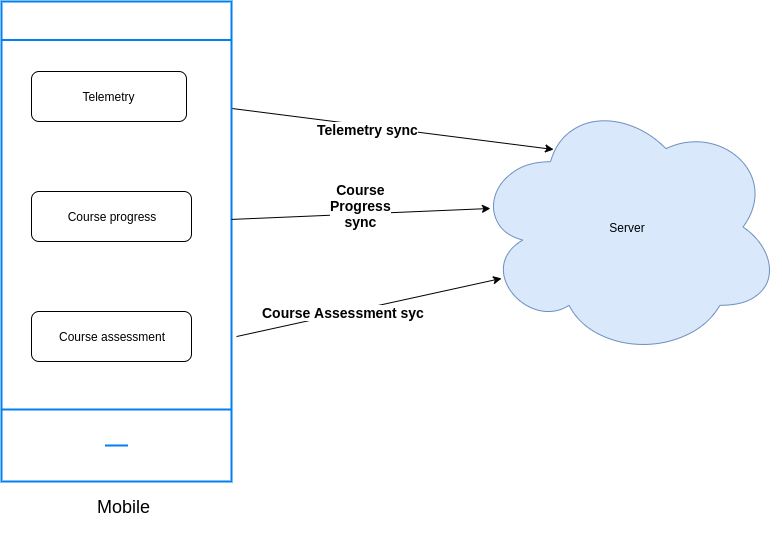

The diagram above was exported from draw.io. Its source (the exported page's mxGraphModel, read from the mxfile embedded in the PNG):
<mxGraphModel dx="1408" dy="759" grid="0" gridSize="10" guides="1" tooltips="1" connect="1" arrows="1" fold="1" page="1" pageScale="1" pageWidth="827" pageHeight="1169" math="0" shadow="0">
  <root>
    <mxCell id="TFYPED4czOuo_4UDTB9Z-0" />
    <mxCell id="TFYPED4czOuo_4UDTB9Z-1" parent="TFYPED4czOuo_4UDTB9Z-0" />
    <mxCell id="Rz-VD4IDRVRz-1qmeARn-0" value="" style="html=1;verticalLabelPosition=bottom;align=center;labelBackgroundColor=#ffffff;verticalAlign=top;strokeWidth=2;strokeColor=#0080F0;shadow=0;dashed=0;shape=mxgraph.ios7.icons.smartphone;" vertex="1" parent="TFYPED4czOuo_4UDTB9Z-1">
      <mxGeometry x="40" y="110" width="230" height="480" as="geometry" />
    </mxCell>
    <mxCell id="Rz-VD4IDRVRz-1qmeARn-1" value="Telemetry&lt;br&gt;" style="rounded=1;whiteSpace=wrap;html=1;" vertex="1" parent="TFYPED4czOuo_4UDTB9Z-1">
      <mxGeometry x="70" y="180" width="155" height="50" as="geometry" />
    </mxCell>
    <mxCell id="Rz-VD4IDRVRz-1qmeARn-4" value="Course progress" style="rounded=1;whiteSpace=wrap;html=1;" vertex="1" parent="TFYPED4czOuo_4UDTB9Z-1">
      <mxGeometry x="70" y="300" width="160" height="50" as="geometry" />
    </mxCell>
    <mxCell id="Rz-VD4IDRVRz-1qmeARn-6" value="Course assessment&lt;br&gt;" style="rounded=1;whiteSpace=wrap;html=1;" vertex="1" parent="TFYPED4czOuo_4UDTB9Z-1">
      <mxGeometry x="70" y="420" width="160" height="50" as="geometry" />
    </mxCell>
    <mxCell id="Rz-VD4IDRVRz-1qmeARn-10" value="" style="endArrow=classic;html=1;exitX=1.004;exitY=0.223;exitDx=0;exitDy=0;exitPerimeter=0;entryX=0.26;entryY=0.203;entryDx=0;entryDy=0;entryPerimeter=0;" edge="1" parent="TFYPED4czOuo_4UDTB9Z-1" source="Rz-VD4IDRVRz-1qmeARn-0" target="R8ptE3f6YcCal_irhlgj-0">
      <mxGeometry width="50" height="50" relative="1" as="geometry">
        <mxPoint x="350" y="240" as="sourcePoint" />
        <mxPoint x="565.0799999999999" y="252.08000000000004" as="targetPoint" />
      </mxGeometry>
    </mxCell>
    <mxCell id="Rz-VD4IDRVRz-1qmeARn-11" value="&lt;b&gt;&lt;font style=&quot;font-size: 14px&quot;&gt;Telemetry sync&lt;/font&gt;&lt;/b&gt;" style="text;html=1;resizable=0;points=[];align=center;verticalAlign=middle;labelBackgroundColor=#ffffff;" vertex="1" connectable="0" parent="Rz-VD4IDRVRz-1qmeARn-10">
      <mxGeometry x="-0.1532" y="-3" relative="1" as="geometry">
        <mxPoint as="offset" />
      </mxGeometry>
    </mxCell>
    <mxCell id="Rz-VD4IDRVRz-1qmeARn-12" value="&lt;font style=&quot;font-size: 14px&quot;&gt;&lt;b&gt;Course&lt;br&gt;Progress&lt;br&gt;sync&lt;br&gt;&lt;br&gt;&lt;/b&gt;&lt;/font&gt;" style="endArrow=classic;html=1;exitX=1;exitY=0.454;exitDx=0;exitDy=0;exitPerimeter=0;entryX=0.055;entryY=0.429;entryDx=0;entryDy=0;entryPerimeter=0;" edge="1" parent="TFYPED4czOuo_4UDTB9Z-1" source="Rz-VD4IDRVRz-1qmeARn-0" target="R8ptE3f6YcCal_irhlgj-0">
      <mxGeometry width="50" height="50" relative="1" as="geometry">
        <mxPoint x="280" y="340" as="sourcePoint" />
        <mxPoint x="533" y="315" as="targetPoint" />
      </mxGeometry>
    </mxCell>
    <mxCell id="Rz-VD4IDRVRz-1qmeARn-13" value="" style="endArrow=classic;html=1;exitX=1.022;exitY=0.698;exitDx=0;exitDy=0;exitPerimeter=0;entryX=0.091;entryY=0.697;entryDx=0;entryDy=0;entryPerimeter=0;" edge="1" parent="TFYPED4czOuo_4UDTB9Z-1" source="Rz-VD4IDRVRz-1qmeARn-0" target="R8ptE3f6YcCal_irhlgj-0">
      <mxGeometry width="50" height="50" relative="1" as="geometry">
        <mxPoint x="363" y="445" as="sourcePoint" />
        <mxPoint x="530.0799999999999" y="386.96000000000004" as="targetPoint" />
      </mxGeometry>
    </mxCell>
    <mxCell id="Rz-VD4IDRVRz-1qmeARn-14" value="&lt;font style=&quot;font-size: 14px&quot;&gt;&lt;b&gt;Course Assessment syc&lt;/b&gt;&lt;/font&gt;" style="text;html=1;resizable=0;points=[];align=center;verticalAlign=middle;labelBackgroundColor=#ffffff;" vertex="1" connectable="0" parent="Rz-VD4IDRVRz-1qmeARn-13">
      <mxGeometry x="-0.1991" y="1" relative="1" as="geometry">
        <mxPoint as="offset" />
      </mxGeometry>
    </mxCell>
    <mxCell id="0RqYA9JrKrQIrKTkbNBQ-2" value="&lt;font style=&quot;font-size: 18px&quot;&gt;Mobile&lt;br&gt;&lt;br&gt;&lt;/font&gt;" style="text;html=1;resizable=0;points=[];autosize=1;align=left;verticalAlign=top;spacingTop=-4;" vertex="1" parent="TFYPED4czOuo_4UDTB9Z-1">
      <mxGeometry x="134" y="603" width="63" height="32" as="geometry" />
    </mxCell>
    <mxCell id="R8ptE3f6YcCal_irhlgj-0" value="Server" style="ellipse;shape=cloud;whiteSpace=wrap;html=1;fillColor=#dae8fc;strokeColor=#6c8ebf;" vertex="1" parent="TFYPED4czOuo_4UDTB9Z-1">
      <mxGeometry x="512" y="205" width="308" height="261" as="geometry" />
    </mxCell>
  </root>
</mxGraphModel>